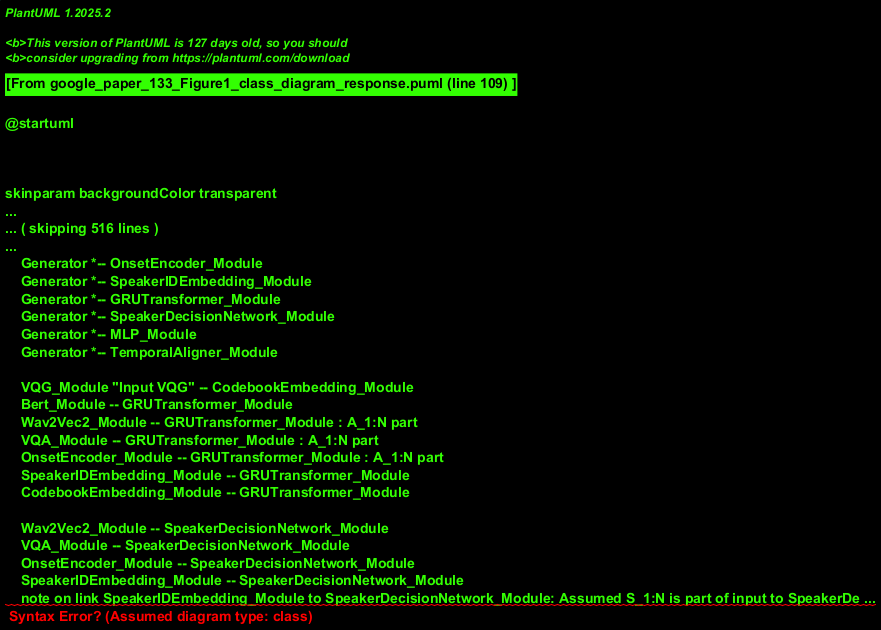

The diagram above was rendered by PlantUML. Its source (embedded in the PNG):
@startuml
!theme sketchy-outline

package VQVAE2WDIV_Framework {
    class Encoder {
        +process(D_i): EncodedOutput
    }
    class Codebook {
        +quantize(EncodedOutput): E_x
        - c1, c2, c3 ... cx : CodeVectors
    }
    note right of Codebook : Represents a collection of discrete code vectors.
    class Decoder {
        +decode(E_x): D_star_i
    }
    class Discriminator {
        +discriminate(D_star_i, D_i_optional): LossValues
        note right: Assumed D_i (original data) might be used for comparison.
    }
    class VQVAE2WDIV {
        + train(D_i)
        + generate(EncodedInput) : D_star_i
    }
    VQVAE2WDIV *-- Encoder
    VQVAE2WDIV *-- Codebook
    VQVAE2WDIV *-- Decoder
    VQVAE2WDIV *-- Discriminator
    Encoder -> Codebook : uses
    Codebook -> Decoder : provides quantized representation
    Decoder -> Discriminator : provides reconstructed data
}


package Generator_System {
    class Generator {
        + generateGesture(GestureData, TextData, AudioData, SpeakerIDData) : GeneratedGesture
    }
    class VQG_Module <<Component>> {
        + quantize(input_features) : QuantizedFeatures
    }
    note left of VQG_Module : Vector Quantizer, used for \nGesture input and temporal latent space.
    class Bert_Module <<Component>> {
        +processText(TextData) : TextEmbeddings
    }
    class CodebookEmbedding_Module <<Component>> {
        +embed(QuantizedGestureFeatures) : G_1_N_Embeddings
    }
    class Wav2Vec2_Module <<Component>> {
        +processAudio(AudioData) : AudioFeatures_W2V2
    }
    class VQA_Module <<Component>> {
        +quantizeAudio(AudioData) : AudioFeatures_VQA
    }
    class OnsetEncoder_Module <<Component>> {
        +encodeOnsets(AudioData) : OnsetFeatures
    }
    class SpeakerIDEmbedding_Module <<Component>> {
        +embedSpeakerID(SpeakerIDData) : S_1_N_Embeddings
    }
    class GRUTransformer_Module <<Component>> {
        +fuseAndPredict(G_Embeddings, T_Embeddings, A_Embeddings, S_Embeddings) : W_1_N_Sequence
    }
    class SpeakerDecisionNetwork_Module <<Component>> {
        +decideSpeaker(A_Embeddings, S_Embeddings) : sp_star_SpeakerInfo
    }
    class MLP_Module <<Component>> {
        +processWindow(W_sequence_window) : E_star_i_Latent
        +predictProsody(W_sequence_window) : p_star_i_Prosody
        note right: Assumed MLP produces both E*i and p*i, \n or p*i is derived from MLP's internal state for E*i.
    }
    class TemporalAligner_Module <<Component>> {
        +align(vg_1_N_QuantizedTemporal, p_star_i_Prosody_Context) : g_star_i_AlignedGesture
        note left: Assumed p*i provides context or guidance for alignment. \nInternal components like vg_i-1, vg_i+1, vg_i are part of its logic.
    }

    class InputData {
      DataType: String
      DataContent: any
    }
    InputData <|-- GestureData
    InputData <|-- TextData
    InputData <|-- AudioData
    InputData <|-- SpeakerIDData

    Generator *-- VQG_Module
    Generator *-- Bert_Module
    Generator *-- CodebookEmbedding_Module
    Generator *-- Wav2Vec2_Module
    Generator *-- VQA_Module
    Generator *-- OnsetEncoder_Module
    Generator *-- SpeakerIDEmbedding_Module
    Generator *-- GRUTransformer_Module
    Generator *-- SpeakerDecisionNetwork_Module
    Generator *-- MLP_Module
    Generator *-- TemporalAligner_Module

    VQG_Module "Input VQG" -- CodebookEmbedding_Module
    Bert_Module -- GRUTransformer_Module
    Wav2Vec2_Module -- GRUTransformer_Module : A_1:N part
    VQA_Module -- GRUTransformer_Module : A_1:N part
    OnsetEncoder_Module -- GRUTransformer_Module : A_1:N part
    SpeakerIDEmbedding_Module -- GRUTransformer_Module
    CodebookEmbedding_Module -- GRUTransformer_Module

    Wav2Vec2_Module -- SpeakerDecisionNetwork_Module
    VQA_Module -- SpeakerDecisionNetwork_Module
    OnsetEncoder_Module -- SpeakerDecisionNetwork_Module
    SpeakerIDEmbedding_Module -- SpeakerDecisionNetwork_Module
    note on link SpeakerIDEmbedding_Module to SpeakerDecisionNetwork_Module: Assumed S_1:N is part of input to SpeakerDecisionNetwork

    GRUTransformer_Module -- MLP_Module
    MLP_Module -- VQG_Module : "Temporal VQG"
    VQG_Module -- TemporalAligner_Module
    MLP_Module -- TemporalAligner_Module : for p*_i
}

VQVAE2WDIV_Framework ..> Generator_System : (potentially related or co-trained)
note on link VQVAE2WDIV_Framework to Generator_System: Relationship not explicit in diagram,\n assumed they are part of a larger system or the Generator is a type of VQVAE model.

@enduml